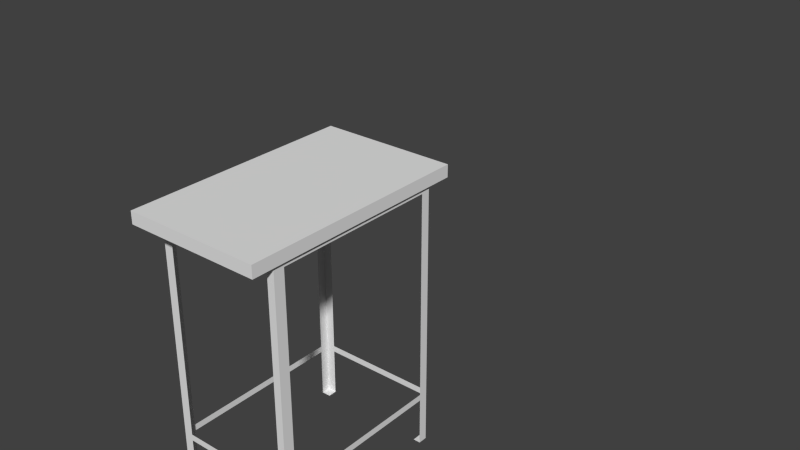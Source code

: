 # Source: stole.blend  (saved by Blender 2.69.0; exported with 4.5.12 LTS)
import bpy
from mathutils import Matrix  # noqa: F401  (used for matrix-valued properties, if any)

bpy.ops.wm.read_factory_settings(use_empty=True)
scene = bpy.context.scene
scene.name = 'Scene'

# ---- collections
col_collection_1 = bpy.data.collections.new('Collection 1'); scene.collection.children.link(col_collection_1)

# ---- materials (node trees are filled in below, after node groups)
mat_material = bpy.data.materials.new('Material')
mat_material.alpha_threshold = 0.0
mat_material.use_transparent_shadow = False
mat_material.roughness = 0.5
mat_material.line_color = (0.0, 0.0, 0.0, 1.0)

# ---- material node trees

# ---- world
world_world = bpy.data.worlds.new('World'); scene.world = world_world
world_world.color = (0.05088, 0.05088, 0.05088)
world_world.use_sun_shadow = False
world_world.sun_shadow_jitter_overblur = 0.0
world_world.cycles.sampling_method = 'MANUAL'
world_world.cycles.sample_map_resolution = 256

# ---- meshes
me_cube = bpy.data.meshes.new('Cube')
me_cube.from_pydata([(1.0, 1.0, -1.0), (1.0, -1.0, -1.0), (-1.0, -1.0, -1.0), (-1.0, 1.0, -1.0), (0.3685, 4.134, 1.11), (1.045, -1.257, 0.4716), (1.045, 1.242, 0.4716), (1.0, 1.0, -0.731), (1.0, -1.0, -0.731), (-1.0, -1.0, -0.731), (-1.0, 1.0, -0.731), (1.0, 1.0, -0.696), (1.0, -1.0, -0.696), (-1.0, -1.0, -0.696), (-1.0, 1.0, -0.696), (1.0, 1.0, 0.4729), (1.0, -1.0, 0.4729), (-1.0, -1.0, 0.4729), (-1.0, 1.0, 0.4729), (0.8845, 1.0, -1.0), (0.8845, -1.0, -1.0), (-1.117, 1.242, 0.4716), (0.8845, -1.0, -0.731), (0.8845, 1.0, -0.731), (0.8845, -1.0, -0.696), (0.8845, 1.0, -0.696), (0.8844, -1.0, 0.4729), (0.8845, 1.0, 0.4729), (-0.8558, 1.0, -1.0), (-0.8558, -1.0, -1.0), (-1.117, -1.257, 0.4716), (-0.8558, -1.0, -0.731), (-0.8558, 1.0, -0.731), (-0.8558, -1.0, -0.696), (-0.8558, 1.0, -0.696), (-0.8558, -1.0, 0.4729), (-0.8558, 1.0, 0.4729), (1.0, 1.0, 0.442), (1.0, -1.0, 0.442), (-1.0, -1.0, 0.442), (-1.0, 1.0, 0.442), (0.8845, 1.0, 0.442), (0.8844, -1.0, 0.442), (-0.8558, 1.0, 0.442), (-0.8558, -1.0, 0.442), (1.0, -0.8824, -1.0), (-1.0, -0.8824, -1.0), (1.045, -1.257, 0.5384), (1.045, 1.242, 0.5384), (1.0, -0.8824, -0.731), (-1.0, -0.8824, -0.731), (1.0, -0.8824, -0.696), (-1.0, -0.8824, -0.696), (1.0, -0.8824, 0.4729), (-1.0, -0.8824, 0.4729), (0.8845, -0.8824, -1.0), (-1.117, 1.242, 0.5384), (-0.8558, -0.8824, -1.0), (-1.117, -1.257, 0.5384), (1.0, -0.8824, 0.442), (-1.0, -0.8824, 0.442), (-1.0, 0.902, -1.0), (-1.0, 0.902, -0.731), (-1.0, 0.902, -0.696), (-1.0, 0.902, 0.4729), (0.8845, 0.902, -1.0), (-0.8558, 0.902, -1.0), (-1.0, 0.902, 0.442), (1.0, 0.902, -1.0), (1.0, 0.902, -0.731), (1.0, 0.902, -0.696), (1.0, 0.902, 0.4729), (1.0, 0.902, 0.442)], [], [(57, 29, 2, 46), (21, 6, 48, 56), (32, 28, 3, 10), (45, 49, 8, 1), (29, 31, 9, 2), (61, 62, 10, 3), (34, 32, 10, 14), (49, 51, 12, 8), (31, 33, 13, 9), (62, 63, 14, 10), (43, 34, 14, 40), (59, 53, 16, 38), (44, 35, 17, 39), (67, 64, 18, 40), (45, 1, 20, 55), (30, 21, 56, 58), (7, 0, 19, 23), (1, 8, 22, 20), (11, 7, 23, 25), (8, 12, 24, 22), (37, 11, 25, 41), (38, 16, 26, 42), (25, 23, 32, 34), (22, 24, 33, 31), (42, 26, 35, 44), (36, 43, 40, 18), (51, 59, 38, 12), (33, 44, 39, 13), (63, 67, 40, 14), (15, 37, 41, 27), (12, 38, 42, 24), (27, 41, 43, 36), (5, 6, 21, 30), (2, 9, 50, 46), (69, 70, 51, 49), (9, 13, 52, 50), (72, 71, 53, 59), (39, 17, 54, 60), (58, 56, 48, 47), (13, 39, 60, 52), (50, 52, 63, 62), (60, 54, 64, 67), (28, 66, 61, 3), (5, 30, 58, 47), (0, 7, 69, 68), (7, 11, 70, 69), (37, 15, 71, 72), (0, 68, 65, 19), (6, 5, 47, 48), (11, 37, 72, 70)])
me_cube.materials.append(mat_material)
me_cube.use_remesh_preserve_volume = False
me_cube.use_remesh_preserve_attributes = False
me_cube.use_mirror_vertex_groups = False
me_cube.update()

# ---- objects
ob_cube = bpy.data.objects.new('Cube', me_cube)

# ---- transforms, parenting, visibility, modifiers, constraints
ob_cube.location = (0.0, -0.07248, 0.02393)
ob_cube.scale = (1.0, 1.454, 2.875)
ob_cube.lock_rotations_4d = False
ob_cube.empty_display_type = 'ARROWS'
ob_cube.lineart.crease_threshold = 0.0

# ---- collection membership
col_collection_1.objects.link(ob_cube)

# ---- scene / render settings (as saved in the file)
scene.frame_start = 1; scene.frame_end = 250; scene.frame_set(1)
scene.render.engine = 'BLENDER_EEVEE_NEXT'
scene.render.image_settings.compression = 90
scene.render.resolution_percentage = 50
scene.render.dither_intensity = 0.0
scene.cycles.use_denoising = False
scene.cycles.samples = 10
scene.cycles.sampling_pattern = 'TABULATED_SOBOL'
scene.cycles.light_sampling_threshold = 0.0
scene.cycles.use_adaptive_sampling = False
scene.cycles.use_light_tree = False
scene.cycles.blur_glossy = 0.0
scene.cycles.volume_bounces = 1
scene.cycles.pixel_filter_type = 'GAUSSIAN'
scene.cycles.sample_clamp_indirect = 0.0
scene.view_settings.view_transform = 'Standard'
bpy.context.view_layer.update()

# ---- added for rendering (the .blend has no active camera and no usable light): camera, sun
cam_auto = bpy.data.cameras.new('AutoCamera')
cam_auto.lens = 50.0
cam_auto.sensor_width = 36.0
cam_auto.clip_end = 1000.0
ob_auto_camera = bpy.data.objects.new('AutoCamera', cam_auto)
scene.collection.objects.link(ob_auto_camera)
ob_auto_camera.location = (9.35236, -9.24666, 7.69329)
ob_auto_camera.rotation_euler = (1.09748, -7.21219e-08, 0.694738)
scene.camera = ob_auto_camera
light_auto_sun = bpy.data.lights.new('AutoSun', 'SUN')
light_auto_sun.energy = 3.0
light_auto_sun.angle = 0.0523599
ob_auto_sun = bpy.data.objects.new('AutoSun', light_auto_sun)
scene.collection.objects.link(ob_auto_sun)
ob_auto_sun.rotation_euler = (0.872665, 0.174533, 0.523599)
bpy.context.view_layer.update()

